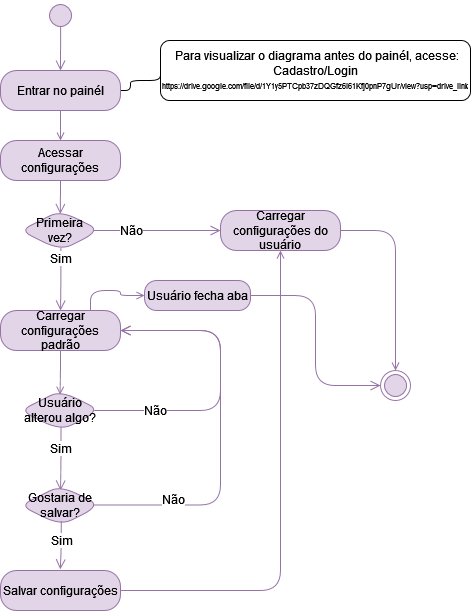

The diagram above was exported from draw.io. Its source (the exported page's mxGraphModel, read from the mxfile embedded in the PNG):
<mxGraphModel dx="907" dy="492" grid="1" gridSize="10" guides="1" tooltips="1" connect="1" arrows="1" fold="1" page="1" pageScale="1" pageWidth="827" pageHeight="1169" math="0" shadow="0">
  <root>
    <mxCell id="0" />
    <mxCell id="1" parent="0" />
    <mxCell id="CeVph8btPBK_4t_QZFVo-1" style="edgeStyle=orthogonalEdgeStyle;rounded=1;orthogonalLoop=1;jettySize=auto;html=1;exitX=0.505;exitY=0.871;exitDx=0;exitDy=0;entryX=0.5;entryY=0;entryDx=0;entryDy=0;strokeColor=#9673a6;align=center;verticalAlign=middle;fontFamily=Helvetica;fontSize=12;fontColor=default;labelBackgroundColor=default;endArrow=open;endSize=8;arcSize=40;fillColor=#e1d5e7;exitPerimeter=0;" edge="1" parent="1" source="CeVph8btPBK_4t_QZFVo-2" target="CeVph8btPBK_4t_QZFVo-4">
      <mxGeometry relative="1" as="geometry" />
    </mxCell>
    <mxCell id="CeVph8btPBK_4t_QZFVo-2" value="" style="ellipse;html=1;shape=startState;fillColor=#e1d5e7;strokeColor=#9673a6;rounded=1;" vertex="1" parent="1">
      <mxGeometry x="315" y="30" width="30" height="30" as="geometry" />
    </mxCell>
    <mxCell id="CeVph8btPBK_4t_QZFVo-3" style="edgeStyle=orthogonalEdgeStyle;rounded=1;orthogonalLoop=1;jettySize=auto;html=1;exitX=1;exitY=0.5;exitDx=0;exitDy=0;entryX=0;entryY=0.5;entryDx=0;entryDy=0;endArrow=none;endFill=0;" edge="1" parent="1" source="CeVph8btPBK_4t_QZFVo-4" target="CeVph8btPBK_4t_QZFVo-5">
      <mxGeometry relative="1" as="geometry">
        <Array as="points">
          <mxPoint x="400" y="120" />
          <mxPoint x="400" y="110" />
        </Array>
      </mxGeometry>
    </mxCell>
    <mxCell id="CeVph8btPBK_4t_QZFVo-10" style="edgeStyle=orthogonalEdgeStyle;rounded=1;orthogonalLoop=1;jettySize=auto;html=1;exitX=0.5;exitY=1;exitDx=0;exitDy=0;entryX=0.5;entryY=0;entryDx=0;entryDy=0;fontFamily=Helvetica;fontSize=12;fontColor=default;strokeColor=#9673a6;align=center;verticalAlign=middle;arcSize=40;fillColor=#e1d5e7;endArrow=open;endFill=0;" edge="1" parent="1" source="CeVph8btPBK_4t_QZFVo-4" target="CeVph8btPBK_4t_QZFVo-8">
      <mxGeometry relative="1" as="geometry" />
    </mxCell>
    <mxCell id="CeVph8btPBK_4t_QZFVo-4" value="Entrar no painél" style="rounded=1;whiteSpace=wrap;html=1;arcSize=40;fillColor=#e1d5e7;strokeColor=#9673a6;" vertex="1" parent="1">
      <mxGeometry x="270" y="100" width="120" height="40" as="geometry" />
    </mxCell>
    <mxCell id="CeVph8btPBK_4t_QZFVo-5" value="&lt;div&gt;&lt;font&gt;&amp;nbsp;Para visualizar o diagrama antes do painél, acesse: Cadastro/Login&lt;/font&gt;&lt;/div&gt;&lt;div&gt;&lt;font style=&quot;font-size: 8px;&quot;&gt;https://drive.google.com/file/d/1Y1y5PTCpb37zDQGfz6i61Kfj0pnP7gUr/view?usp=drive_link&lt;font&gt;&lt;br&gt;&lt;/font&gt;&lt;/font&gt;&lt;/div&gt;" style="rounded=1;whiteSpace=wrap;html=1;" vertex="1" parent="1">
      <mxGeometry x="430" y="70" width="310" height="60" as="geometry" />
    </mxCell>
    <mxCell id="CeVph8btPBK_4t_QZFVo-8" value="Acessar configurações" style="rounded=1;whiteSpace=wrap;html=1;arcSize=40;fontColor=default;fillColor=#e1d5e7;strokeColor=#9673a6;align=center;verticalAlign=middle;fontFamily=Helvetica;fontSize=12;" vertex="1" parent="1">
      <mxGeometry x="270" y="170" width="120" height="40" as="geometry" />
    </mxCell>
    <mxCell id="CeVph8btPBK_4t_QZFVo-9" value="" style="edgeStyle=orthogonalEdgeStyle;html=1;verticalAlign=middle;endArrow=open;endSize=8;strokeColor=#9673a6;rounded=1;fontFamily=Helvetica;fontSize=12;fontColor=default;align=center;arcSize=40;fillColor=#e1d5e7;endFill=0;entryX=0.497;entryY=0.086;entryDx=0;entryDy=0;entryPerimeter=0;" edge="1" source="CeVph8btPBK_4t_QZFVo-8" parent="1" target="CeVph8btPBK_4t_QZFVo-18">
      <mxGeometry relative="1" as="geometry">
        <mxPoint x="330" y="280" as="targetPoint" />
      </mxGeometry>
    </mxCell>
    <mxCell id="CeVph8btPBK_4t_QZFVo-18" value="Primeira &lt;br&gt;vez?" style="rhombus;whiteSpace=wrap;html=1;fontColor=default;fillColor=#e1d5e7;strokeColor=#9673a6;rounded=1;align=center;verticalAlign=middle;arcSize=40;fontFamily=Helvetica;fontSize=12;" vertex="1" parent="1">
      <mxGeometry x="290" y="240" width="80" height="40" as="geometry" />
    </mxCell>
    <mxCell id="CeVph8btPBK_4t_QZFVo-19" value="Não" style="edgeStyle=orthogonalEdgeStyle;html=1;align=center;verticalAlign=middle;endArrow=open;endSize=8;strokeColor=#9673a6;rounded=1;fontFamily=Helvetica;fontSize=12;fontColor=default;arcSize=40;fillColor=#e1d5e7;exitX=0.918;exitY=0.499;exitDx=0;exitDy=0;exitPerimeter=0;entryX=0;entryY=0.5;entryDx=0;entryDy=0;" edge="1" source="CeVph8btPBK_4t_QZFVo-18" parent="1" target="CeVph8btPBK_4t_QZFVo-23">
      <mxGeometry x="-0.4" relative="1" as="geometry">
        <mxPoint x="470" y="260" as="targetPoint" />
        <mxPoint as="offset" />
      </mxGeometry>
    </mxCell>
    <mxCell id="CeVph8btPBK_4t_QZFVo-20" value="Sim" style="edgeStyle=orthogonalEdgeStyle;html=1;align=center;verticalAlign=middle;endArrow=open;endSize=8;strokeColor=#9673a6;rounded=1;fontFamily=Helvetica;fontSize=12;fontColor=default;arcSize=40;fillColor=#e1d5e7;exitX=0.505;exitY=0.93;exitDx=0;exitDy=0;exitPerimeter=0;entryX=0.5;entryY=0;entryDx=0;entryDy=0;" edge="1" source="CeVph8btPBK_4t_QZFVo-18" parent="1" target="CeVph8btPBK_4t_QZFVo-21">
      <mxGeometry x="-0.6667" relative="1" as="geometry">
        <mxPoint x="330" y="340" as="targetPoint" />
        <mxPoint as="offset" />
      </mxGeometry>
    </mxCell>
    <mxCell id="CeVph8btPBK_4t_QZFVo-47" style="edgeStyle=orthogonalEdgeStyle;shape=connector;rounded=1;orthogonalLoop=1;jettySize=auto;html=1;exitX=0.75;exitY=0;exitDx=0;exitDy=0;entryX=0;entryY=0.5;entryDx=0;entryDy=0;strokeColor=#9673a6;align=center;verticalAlign=middle;arcSize=40;fontFamily=Helvetica;fontSize=12;fontColor=default;labelBackgroundColor=default;endArrow=open;endFill=0;fillColor=#e1d5e7;" edge="1" parent="1" source="CeVph8btPBK_4t_QZFVo-21" target="CeVph8btPBK_4t_QZFVo-45">
      <mxGeometry relative="1" as="geometry">
        <Array as="points">
          <mxPoint x="360" y="320" />
          <mxPoint x="390" y="320" />
          <mxPoint x="390" y="325" />
        </Array>
      </mxGeometry>
    </mxCell>
    <mxCell id="CeVph8btPBK_4t_QZFVo-21" value="Carregar configurações padrão" style="rounded=1;whiteSpace=wrap;html=1;arcSize=40;fontColor=default;fillColor=#e1d5e7;strokeColor=#9673a6;align=center;verticalAlign=middle;fontFamily=Helvetica;fontSize=12;" vertex="1" parent="1">
      <mxGeometry x="270" y="340" width="120" height="40" as="geometry" />
    </mxCell>
    <mxCell id="CeVph8btPBK_4t_QZFVo-43" style="edgeStyle=orthogonalEdgeStyle;shape=connector;rounded=1;orthogonalLoop=1;jettySize=auto;html=1;exitX=1;exitY=0.5;exitDx=0;exitDy=0;entryX=0.5;entryY=0;entryDx=0;entryDy=0;strokeColor=#9673a6;align=center;verticalAlign=middle;arcSize=40;fontFamily=Helvetica;fontSize=12;fontColor=default;labelBackgroundColor=default;endArrow=open;endFill=0;fillColor=#e1d5e7;" edge="1" parent="1" source="CeVph8btPBK_4t_QZFVo-23" target="CeVph8btPBK_4t_QZFVo-30">
      <mxGeometry relative="1" as="geometry" />
    </mxCell>
    <mxCell id="CeVph8btPBK_4t_QZFVo-23" value="&lt;div&gt;Carregar configurações do usuário&lt;br&gt;&lt;/div&gt;" style="rounded=1;whiteSpace=wrap;html=1;arcSize=40;fontColor=default;fillColor=#e1d5e7;strokeColor=#9673a6;align=center;verticalAlign=middle;fontFamily=Helvetica;fontSize=12;" vertex="1" parent="1">
      <mxGeometry x="490" y="240" width="120" height="40" as="geometry" />
    </mxCell>
    <mxCell id="CeVph8btPBK_4t_QZFVo-27" value="Usuário alterou algo?" style="rhombus;whiteSpace=wrap;html=1;fontColor=default;fillColor=#e1d5e7;strokeColor=#9673a6;rounded=1;align=center;verticalAlign=middle;arcSize=40;fontFamily=Helvetica;fontSize=12;" vertex="1" parent="1">
      <mxGeometry x="290" y="420" width="80" height="40" as="geometry" />
    </mxCell>
    <mxCell id="CeVph8btPBK_4t_QZFVo-28" value="Não" style="edgeStyle=orthogonalEdgeStyle;html=1;align=center;verticalAlign=middle;endArrow=open;endSize=8;strokeColor=#9673a6;rounded=1;fontFamily=Helvetica;fontSize=12;fontColor=default;arcSize=40;fillColor=#e1d5e7;exitX=0.922;exitY=0.5;exitDx=0;exitDy=0;exitPerimeter=0;entryX=1;entryY=0.5;entryDx=0;entryDy=0;" edge="1" source="CeVph8btPBK_4t_QZFVo-27" parent="1" target="CeVph8btPBK_4t_QZFVo-21">
      <mxGeometry x="-0.6" relative="1" as="geometry">
        <mxPoint x="470" y="440" as="targetPoint" />
        <mxPoint as="offset" />
        <Array as="points">
          <mxPoint x="490" y="440" />
          <mxPoint x="490" y="360" />
        </Array>
      </mxGeometry>
    </mxCell>
    <mxCell id="CeVph8btPBK_4t_QZFVo-29" value="Sim" style="edgeStyle=orthogonalEdgeStyle;html=1;align=center;verticalAlign=middle;endArrow=open;endSize=8;strokeColor=#9673a6;rounded=1;fontFamily=Helvetica;fontSize=12;fontColor=default;arcSize=40;fillColor=#e1d5e7;exitX=0.506;exitY=0.917;exitDx=0;exitDy=0;exitPerimeter=0;" edge="1" source="CeVph8btPBK_4t_QZFVo-27" parent="1">
      <mxGeometry x="-0.3333" relative="1" as="geometry">
        <mxPoint x="330" y="520" as="targetPoint" />
        <mxPoint as="offset" />
      </mxGeometry>
    </mxCell>
    <mxCell id="CeVph8btPBK_4t_QZFVo-30" value="" style="ellipse;html=1;shape=endState;fillColor=#e1d5e7;strokeColor=#9673a6;rounded=1;align=center;verticalAlign=middle;arcSize=40;fontFamily=Helvetica;fontSize=12;" vertex="1" parent="1">
      <mxGeometry x="650" y="400" width="30" height="30" as="geometry" />
    </mxCell>
    <mxCell id="CeVph8btPBK_4t_QZFVo-31" style="edgeStyle=orthogonalEdgeStyle;rounded=1;orthogonalLoop=1;jettySize=auto;html=1;exitX=0.5;exitY=1;exitDx=0;exitDy=0;fontFamily=Helvetica;fontSize=12;fontColor=default;strokeColor=#9673a6;align=center;verticalAlign=middle;arcSize=40;fillColor=#e1d5e7;entryX=0.494;entryY=0.105;entryDx=0;entryDy=0;entryPerimeter=0;endArrow=open;endFill=0;" edge="1" parent="1" source="CeVph8btPBK_4t_QZFVo-21" target="CeVph8btPBK_4t_QZFVo-27">
      <mxGeometry relative="1" as="geometry">
        <mxPoint x="330" y="420" as="targetPoint" />
      </mxGeometry>
    </mxCell>
    <mxCell id="CeVph8btPBK_4t_QZFVo-42" style="edgeStyle=orthogonalEdgeStyle;shape=connector;rounded=1;orthogonalLoop=1;jettySize=auto;html=1;exitX=1;exitY=0.5;exitDx=0;exitDy=0;entryX=0.5;entryY=1;entryDx=0;entryDy=0;strokeColor=#9673a6;align=center;verticalAlign=middle;arcSize=40;fontFamily=Helvetica;fontSize=12;fontColor=default;labelBackgroundColor=default;endArrow=open;endFill=0;fillColor=#e1d5e7;" edge="1" parent="1" source="CeVph8btPBK_4t_QZFVo-34" target="CeVph8btPBK_4t_QZFVo-23">
      <mxGeometry relative="1" as="geometry" />
    </mxCell>
    <mxCell id="CeVph8btPBK_4t_QZFVo-34" value="Salvar configurações" style="rounded=1;whiteSpace=wrap;html=1;arcSize=40;fontColor=default;fillColor=#e1d5e7;strokeColor=#9673a6;align=center;verticalAlign=middle;fontFamily=Helvetica;fontSize=12;" vertex="1" parent="1">
      <mxGeometry x="270" y="600" width="120" height="40" as="geometry" />
    </mxCell>
    <mxCell id="CeVph8btPBK_4t_QZFVo-36" value="Gostaria de salvar?" style="rhombus;whiteSpace=wrap;html=1;fontColor=default;fillColor=#e1d5e7;strokeColor=#9673a6;rounded=1;align=center;verticalAlign=middle;arcSize=40;fontFamily=Helvetica;fontSize=12;" vertex="1" parent="1">
      <mxGeometry x="290" y="515" width="80" height="40" as="geometry" />
    </mxCell>
    <mxCell id="CeVph8btPBK_4t_QZFVo-37" value="Não" style="edgeStyle=orthogonalEdgeStyle;html=1;align=center;verticalAlign=middle;endArrow=open;endSize=8;strokeColor=#9673a6;rounded=1;arcSize=40;fontFamily=Helvetica;fontSize=12;fontColor=default;labelBackgroundColor=default;fillColor=#e1d5e7;exitX=0.909;exitY=0.486;exitDx=0;exitDy=0;exitPerimeter=0;entryX=1;entryY=0.5;entryDx=0;entryDy=0;" edge="1" source="CeVph8btPBK_4t_QZFVo-36" parent="1" target="CeVph8btPBK_4t_QZFVo-21">
      <mxGeometry x="-0.6" y="5" relative="1" as="geometry">
        <mxPoint x="450" y="360" as="targetPoint" />
        <Array as="points">
          <mxPoint x="490" y="534" />
          <mxPoint x="490" y="360" />
        </Array>
        <mxPoint as="offset" />
      </mxGeometry>
    </mxCell>
    <mxCell id="CeVph8btPBK_4t_QZFVo-39" value="" style="edgeLabel;html=1;align=center;verticalAlign=middle;resizable=0;points=[];rounded=1;strokeColor=#9673a6;arcSize=40;fontFamily=Helvetica;fontSize=12;fontColor=default;fillColor=#e1d5e7;" vertex="1" connectable="0" parent="CeVph8btPBK_4t_QZFVo-37">
      <mxGeometry x="-0.72" y="-10" relative="1" as="geometry">
        <mxPoint as="offset" />
      </mxGeometry>
    </mxCell>
    <mxCell id="CeVph8btPBK_4t_QZFVo-38" value="Sim" style="edgeStyle=orthogonalEdgeStyle;html=1;align=center;verticalAlign=middle;endArrow=open;endSize=8;strokeColor=#9673a6;rounded=1;arcSize=40;fontFamily=Helvetica;fontSize=12;fontColor=default;labelBackgroundColor=default;fillColor=#e1d5e7;exitX=0.509;exitY=0.886;exitDx=0;exitDy=0;exitPerimeter=0;entryX=0.498;entryY=-0.029;entryDx=0;entryDy=0;entryPerimeter=0;" edge="1" source="CeVph8btPBK_4t_QZFVo-36" parent="1" target="CeVph8btPBK_4t_QZFVo-34">
      <mxGeometry x="-0.2062" relative="1" as="geometry">
        <mxPoint x="330" y="615" as="targetPoint" />
        <mxPoint as="offset" />
      </mxGeometry>
    </mxCell>
    <mxCell id="CeVph8btPBK_4t_QZFVo-45" value="Usuário fecha aba" style="rounded=1;whiteSpace=wrap;html=1;arcSize=40;fontColor=default;fillColor=#e1d5e7;strokeColor=#9673a6;align=center;verticalAlign=middle;fontFamily=Helvetica;fontSize=12;" vertex="1" parent="1">
      <mxGeometry x="414" y="310" width="106" height="30" as="geometry" />
    </mxCell>
    <mxCell id="CeVph8btPBK_4t_QZFVo-46" value="" style="edgeStyle=orthogonalEdgeStyle;html=1;verticalAlign=middle;endArrow=open;endSize=8;strokeColor=#9673a6;rounded=1;align=center;arcSize=40;fontFamily=Helvetica;fontSize=12;fontColor=default;labelBackgroundColor=default;fillColor=#e1d5e7;entryX=0;entryY=0.5;entryDx=0;entryDy=0;" edge="1" source="CeVph8btPBK_4t_QZFVo-45" parent="1" target="CeVph8btPBK_4t_QZFVo-30">
      <mxGeometry relative="1" as="geometry">
        <mxPoint x="540" y="440" as="targetPoint" />
      </mxGeometry>
    </mxCell>
  </root>
</mxGraphModel>